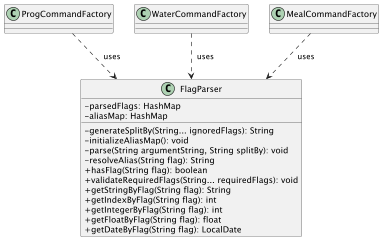

The diagram above was rendered by PlantUML. Its source (embedded in the PNG):
@startuml
skinparam classAttributeIconSize 0

class FlagParser {
  - parsedFlags: HashMap
  - aliasMap: HashMap

  - generateSplitBy(String... ignoredFlags): String
  - initializeAliasMap(): void
  - parse(String argumentString, String splitBy): void
  - resolveAlias(String flag): String
  + hasFlag(String flag): boolean
  + validateRequiredFlags(String... requiredFlags): void
  + getStringByFlag(String flag): String
  + getIndexByFlag(String flag): int
  + getIntegerByFlag(String flag): int
  + getFloatByFlag(String flag): float
  + getDateByFlag(String flag): LocalDate
}

ProgCommandFactory ..>  FlagParser : "  uses"
WaterCommandFactory ..>  FlagParser : "  uses"
MealCommandFactory ..>  FlagParser : "  uses"

@enduml